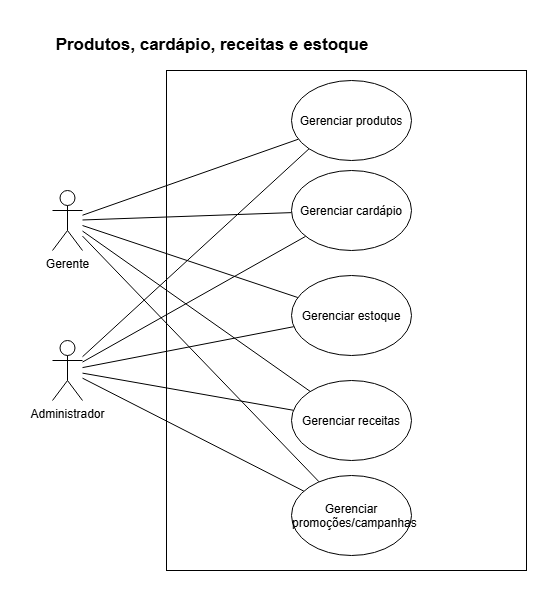

The diagram above was exported from draw.io. Its source (the exported page's mxGraphModel, read from the mxfile embedded in the PNG):
<mxGraphModel dx="1414" dy="743" grid="1" gridSize="10" guides="1" tooltips="1" connect="1" arrows="1" fold="1" page="1" pageScale="1" pageWidth="827" pageHeight="1169" math="0" shadow="0">
  <root>
    <mxCell id="0" />
    <mxCell id="1" parent="0" />
    <mxCell id="VUa5wZaPzLyIcbLO3qN8-1" parent="1" style="rounded=0;whiteSpace=wrap;html=1;" value="" vertex="1">
      <mxGeometry height="500" width="360" x="304" y="140" as="geometry" />
    </mxCell>
    <mxCell id="VUa5wZaPzLyIcbLO3qN8-25" parent="1" style="text;html=1;whiteSpace=wrap;strokeColor=none;fillColor=none;align=center;verticalAlign=middle;rounded=0;fontStyle=1;fontSize=17;" value="Produtos, cardápio, receitas e estoque" vertex="1">
      <mxGeometry height="30" width="360" x="170" y="100" as="geometry" />
    </mxCell>
    <mxCell id="VUa5wZaPzLyIcbLO3qN8-46" edge="1" parent="1" source="VUa5wZaPzLyIcbLO3qN8-27" style="edgeStyle=none;rounded=0;orthogonalLoop=1;jettySize=auto;html=1;entryX=0;entryY=1;entryDx=0;entryDy=0;endArrow=none;endFill=0;" target="VUa5wZaPzLyIcbLO3qN8-41">
      <mxGeometry relative="1" as="geometry" />
    </mxCell>
    <mxCell id="VUa5wZaPzLyIcbLO3qN8-47" edge="1" parent="1" source="VUa5wZaPzLyIcbLO3qN8-27" style="edgeStyle=none;rounded=0;orthogonalLoop=1;jettySize=auto;html=1;endArrow=none;endFill=0;" target="VUa5wZaPzLyIcbLO3qN8-43">
      <mxGeometry relative="1" as="geometry" />
    </mxCell>
    <mxCell id="VUa5wZaPzLyIcbLO3qN8-49" edge="1" parent="1" source="VUa5wZaPzLyIcbLO3qN8-27" style="edgeStyle=none;rounded=0;orthogonalLoop=1;jettySize=auto;html=1;endArrow=none;endFill=0;" target="VUa5wZaPzLyIcbLO3qN8-44">
      <mxGeometry relative="1" as="geometry" />
    </mxCell>
    <mxCell id="VUa5wZaPzLyIcbLO3qN8-50" edge="1" parent="1" source="VUa5wZaPzLyIcbLO3qN8-27" style="edgeStyle=none;rounded=0;orthogonalLoop=1;jettySize=auto;html=1;endArrow=none;endFill=0;" target="VUa5wZaPzLyIcbLO3qN8-45">
      <mxGeometry relative="1" as="geometry" />
    </mxCell>
    <mxCell id="VPHn6yH6DB-k3Qacwsv7-3" edge="1" parent="1" source="VUa5wZaPzLyIcbLO3qN8-27" style="rounded=0;orthogonalLoop=1;jettySize=auto;html=1;endArrow=none;endFill=0;" target="VPHn6yH6DB-k3Qacwsv7-1">
      <mxGeometry relative="1" as="geometry" />
    </mxCell>
    <mxCell id="VUa5wZaPzLyIcbLO3qN8-27" parent="1" style="shape=umlActor;verticalLabelPosition=bottom;verticalAlign=top;html=1;outlineConnect=0;" value="Administrador" vertex="1">
      <mxGeometry height="60" width="30" x="190" y="410" as="geometry" />
    </mxCell>
    <mxCell id="VUa5wZaPzLyIcbLO3qN8-51" edge="1" parent="1" source="VUa5wZaPzLyIcbLO3qN8-28" style="edgeStyle=none;rounded=0;orthogonalLoop=1;jettySize=auto;html=1;endArrow=none;endFill=0;" target="VUa5wZaPzLyIcbLO3qN8-41">
      <mxGeometry relative="1" as="geometry" />
    </mxCell>
    <mxCell id="VUa5wZaPzLyIcbLO3qN8-52" edge="1" parent="1" source="VUa5wZaPzLyIcbLO3qN8-28" style="edgeStyle=none;rounded=0;orthogonalLoop=1;jettySize=auto;html=1;endArrow=none;endFill=0;" target="VUa5wZaPzLyIcbLO3qN8-43">
      <mxGeometry relative="1" as="geometry" />
    </mxCell>
    <mxCell id="VUa5wZaPzLyIcbLO3qN8-54" edge="1" parent="1" source="VUa5wZaPzLyIcbLO3qN8-28" style="edgeStyle=none;rounded=0;orthogonalLoop=1;jettySize=auto;html=1;endArrow=none;endFill=0;" target="VUa5wZaPzLyIcbLO3qN8-44">
      <mxGeometry relative="1" as="geometry" />
    </mxCell>
    <mxCell id="VUa5wZaPzLyIcbLO3qN8-55" edge="1" parent="1" source="VUa5wZaPzLyIcbLO3qN8-28" style="edgeStyle=none;rounded=0;orthogonalLoop=1;jettySize=auto;html=1;endArrow=none;endFill=0;" target="VUa5wZaPzLyIcbLO3qN8-45">
      <mxGeometry relative="1" as="geometry" />
    </mxCell>
    <mxCell id="VPHn6yH6DB-k3Qacwsv7-2" edge="1" parent="1" source="VUa5wZaPzLyIcbLO3qN8-28" style="rounded=0;orthogonalLoop=1;jettySize=auto;html=1;endArrow=none;endFill=0;" target="VPHn6yH6DB-k3Qacwsv7-1">
      <mxGeometry relative="1" as="geometry" />
    </mxCell>
    <mxCell id="VUa5wZaPzLyIcbLO3qN8-28" parent="1" style="shape=umlActor;verticalLabelPosition=bottom;verticalAlign=top;html=1;outlineConnect=0;" value="Gerente" vertex="1">
      <mxGeometry height="60" width="30" x="190" y="260" as="geometry" />
    </mxCell>
    <mxCell id="VUa5wZaPzLyIcbLO3qN8-41" parent="1" style="ellipse;whiteSpace=wrap;html=1;shapeInside=1;" value="Gerenciar produtos" vertex="1">
      <mxGeometry height="80" width="120" x="429" y="150" as="geometry" />
    </mxCell>
    <mxCell id="VUa5wZaPzLyIcbLO3qN8-43" parent="1" style="ellipse;whiteSpace=wrap;html=1;shapeInside=1;" value="Gerenciar cardápio" vertex="1">
      <mxGeometry height="80" width="120" x="429" y="240" as="geometry" />
    </mxCell>
    <mxCell id="VUa5wZaPzLyIcbLO3qN8-44" parent="1" style="ellipse;whiteSpace=wrap;html=1;shapeInside=1;" value="Gerenciar estoque" vertex="1">
      <mxGeometry height="80" width="120" x="429" y="345" as="geometry" />
    </mxCell>
    <mxCell id="VUa5wZaPzLyIcbLO3qN8-45" parent="1" style="ellipse;whiteSpace=wrap;html=1;shapeInside=1;" value="Gerenciar receitas" vertex="1">
      <mxGeometry height="80" width="120" x="429" y="450" as="geometry" />
    </mxCell>
    <mxCell id="VPHn6yH6DB-k3Qacwsv7-1" parent="1" style="ellipse;whiteSpace=wrap;html=1;shapeInside=1;" value="Gerenciar promoções/campanhas" vertex="1">
      <mxGeometry height="80" width="120" x="429" y="545" as="geometry" />
    </mxCell>
  </root>
</mxGraphModel>